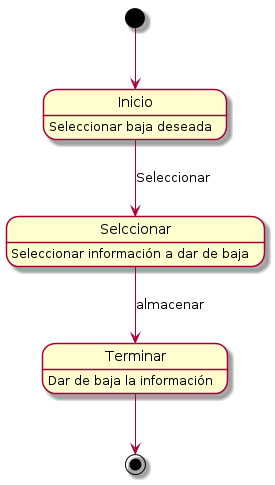

The diagram above was rendered by PlantUML. Its source (embedded in the PNG):
@startuml
[*] --> Inicio
Inicio : Seleccionar baja deseada
Selccionar: Seleccionar información a dar de baja
Terminar : Dar de baja la información
Inicio --> Selccionar : Seleccionar
Selccionar --> Terminar : almacenar
Terminar --> [*]
@enduml